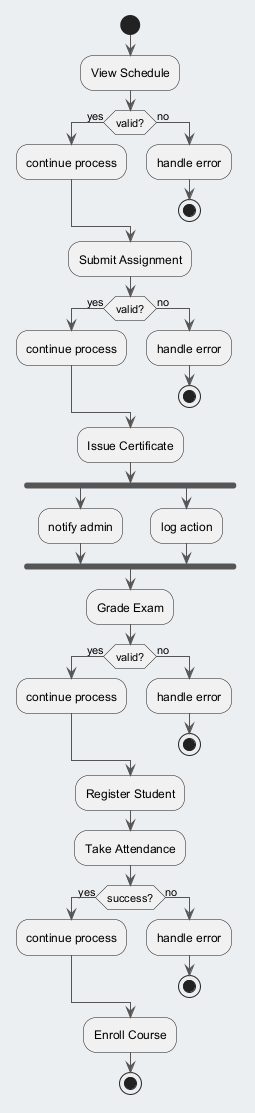

The diagram above was rendered by PlantUML. Its source (embedded in the PNG):
@startuml
skinparam backgroundColor #ECEFF1
skinparam classBackgroundColor #FFFFFF
skinparam classBorderColor #455A64
skinparam ArrowColor #555555
start
:View Schedule;
if (valid?) then (yes)
:continue process;
else (no)
:handle error;
stop
endif
:Submit Assignment;
if (valid?) then (yes)
:continue process;
else (no)
:handle error;
stop
endif
:Issue Certificate;
fork
:notify admin;
fork again
:log action;
end fork
:Grade Exam;
if (valid?) then (yes)
:continue process;
else (no)
:handle error;
stop
endif
:Register Student;
:Take Attendance;
if (success?) then (yes)
:continue process;
else (no)
:handle error;
stop
endif
:Enroll Course;
stop
@enduml